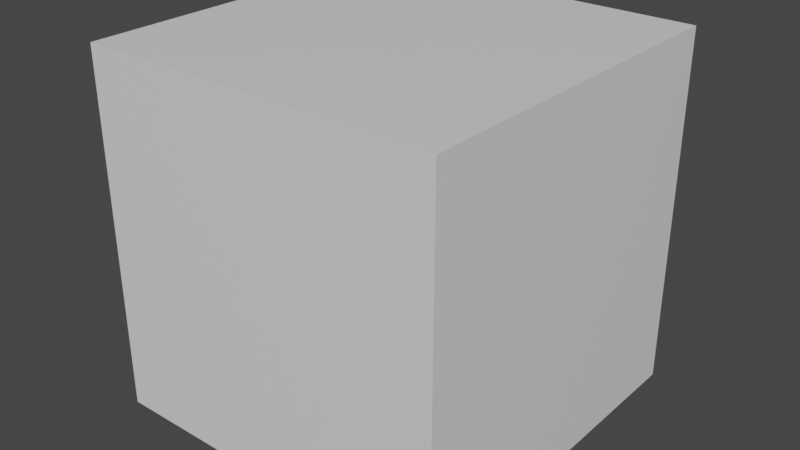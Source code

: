 # Source: oneDrive.blend  (saved by Blender 3.0.42; exported with 4.5.12 LTS)
import bpy
from mathutils import Matrix  # noqa: F401  (used for matrix-valued properties, if any)

bpy.ops.wm.read_factory_settings(use_empty=True)
scene = bpy.context.scene
scene.name = 'Scene'

# ---- collections
col_collection = bpy.data.collections.new('Collection'); scene.collection.children.link(col_collection)

# ---- materials (node trees are filled in below, after node groups)
mat_material = bpy.data.materials.new('Material')
mat_material.alpha_threshold = 0.0
mat_material.use_transparent_shadow = False
mat_material.line_color = (0.0, 0.0, 0.0, 1.0)

# ---- material node trees
mat_material.use_nodes = True; mat_material.node_tree.nodes.clear()
_N = mat_material.node_tree.nodes; _L = mat_material.node_tree.links
n0 = _N.new('ShaderNodeOutputMaterial'); n0.name = 'Material Output'; n0.location = (300, 300)
n1 = _N.new('ShaderNodeBsdfPrincipled'); n1.name = 'Principled BSDF'; n1.location = (10, 300)
n1.distribution = 'GGX'
n1.subsurface_method = 'RANDOM_WALK_SKIN'
n1.inputs[2].default_value = 0.4
n1.inputs[3].default_value = 1.45
n1.inputs[27].default_value = (0.0, 0.0, 0.0, 1.0)
n1.inputs[28].default_value = 1.0
_L.new(n1.outputs[0], n0.inputs[0])
n0.is_active_output = True

# ---- world
world_world = bpy.data.worlds.new('World'); scene.world = world_world
world_world.use_nodes = True; world_world.node_tree.nodes.clear()
_N = world_world.node_tree.nodes; _L = world_world.node_tree.links
n0 = _N.new('ShaderNodeOutputWorld'); n0.name = 'World Output'; n0.location = (300, 300)
n1 = _N.new('ShaderNodeBackground'); n1.name = 'Background'; n1.location = (10, 300)
n1.inputs[0].default_value = (0.05088, 0.05088, 0.05088, 1.0)
_L.new(n1.outputs[0], n0.inputs[0])
n0.is_active_output = True
world_world.color = (0.05088, 0.05088, 0.05088)
world_world.use_sun_shadow = False
world_world.sun_shadow_jitter_overblur = 0.0

# ---- meshes
me_cube = bpy.data.meshes.new('Cube')
me_cube.from_pydata([(1.0, 1.0, 1.0), (1.0, 1.0, -1.0), (1.0, -1.0, 1.0), (1.0, -1.0, -1.0), (-1.0, 1.0, 1.0), (-1.0, 1.0, -1.0), (-1.0, -1.0, 1.0), (-1.0, -1.0, -1.0)], [], [(0, 4, 6, 2), (3, 2, 6, 7), (7, 6, 4, 5), (5, 1, 3, 7), (1, 0, 2, 3), (5, 4, 0, 1)])
_uv = me_cube.uv_layers.new(name='UVMap')
_uv.uv.foreach_set('vector', [0.625, 0.5, 0.875, 0.5, 0.875, 0.75, 0.625, 0.75, 0.375, 0.75, 0.625, 0.75, 0.625, 1.0, 0.375, 1.0, 0.375, 0.0, 0.625, 0.0, 0.625, 0.25, 0.375, 0.25, 0.125, 0.5, 0.375, 0.5, 0.375, 0.75, 0.125, 0.75, 0.375, 0.5, 0.625, 0.5, 0.625, 0.75, 0.375, 0.75, 0.375, 0.25, 0.625, 0.25, 0.625, 0.5, 0.375, 0.5])
me_cube.materials.append(mat_material)
me_cube.use_remesh_preserve_volume = False
me_cube.use_remesh_preserve_attributes = False
me_cube.use_mirror_vertex_groups = False
me_cube.update()

# ---- objects
ob_cube = bpy.data.objects.new('Cube', me_cube)

# ---- transforms, parenting, visibility, modifiers, constraints
ob_cube.location = (0.0, 0.0, 0.0)
ob_cube.lock_rotations_4d = False
ob_cube.empty_display_type = 'ARROWS'
ob_cube.lineart.crease_threshold = 0.0

# ---- collection membership
col_collection.objects.link(ob_cube)

# ---- scene / render settings (as saved in the file)
scene.frame_start = 1; scene.frame_end = 250; scene.frame_set(1)
scene.render.engine = 'BLENDER_EEVEE_NEXT'
scene.cycles.sampling_pattern = 'TABULATED_SOBOL'
scene.cycles.use_light_tree = False
scene.view_settings.view_transform = 'Filmic'
bpy.context.view_layer.update()

# ---- added for rendering (the .blend has no active camera and no usable light): camera, sun
cam_auto = bpy.data.cameras.new('AutoCamera')
cam_auto.lens = 50.0
cam_auto.sensor_width = 36.0
cam_auto.clip_end = 1000.0
ob_auto_camera = bpy.data.objects.new('AutoCamera', cam_auto)
scene.collection.objects.link(ob_auto_camera)
ob_auto_camera.location = (3.20507, -3.84609, 2.56406)
ob_auto_camera.rotation_euler = (1.09748, -7.21219e-08, 0.694738)
scene.camera = ob_auto_camera
light_auto_sun = bpy.data.lights.new('AutoSun', 'SUN')
light_auto_sun.energy = 3.0
light_auto_sun.angle = 0.0523599
ob_auto_sun = bpy.data.objects.new('AutoSun', light_auto_sun)
scene.collection.objects.link(ob_auto_sun)
ob_auto_sun.rotation_euler = (0.872665, 0.174533, 0.523599)
bpy.context.view_layer.update()
